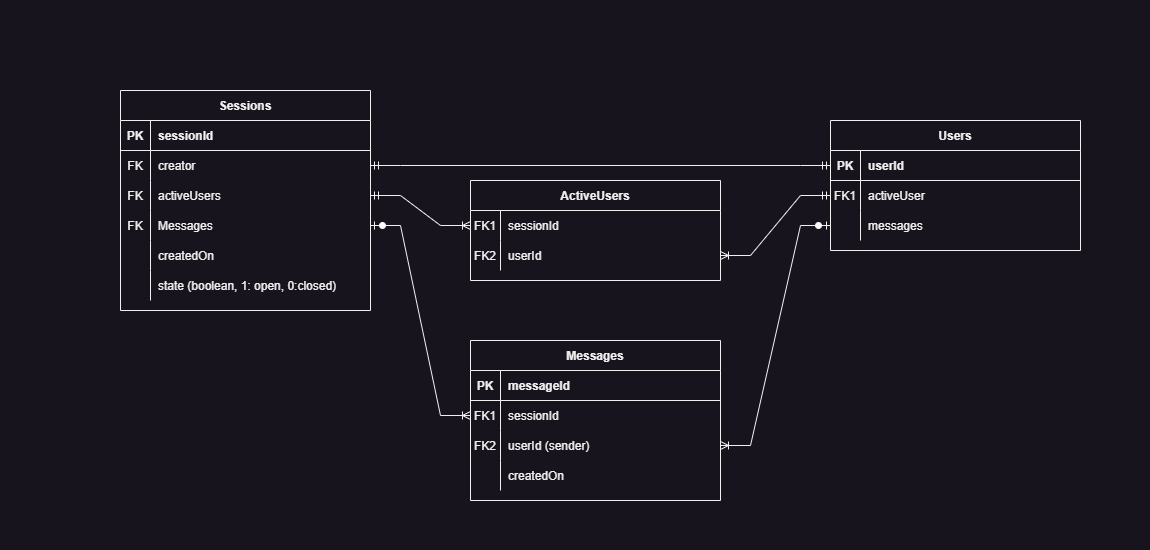

The diagram above was exported from draw.io. Its source (the exported page's mxGraphModel, read from the mxfile embedded in the PNG):
<mxGraphModel dx="2074" dy="1196" grid="1" gridSize="10" guides="1" tooltips="1" connect="1" arrows="1" fold="1" page="1" pageScale="1" pageWidth="1150" pageHeight="550" math="0" shadow="0" extFonts="Permanent Marker^https://fonts.googleapis.com/css?family=Permanent+Marker">
  <root>
    <mxCell id="0" />
    <mxCell id="1" parent="0" />
    <mxCell id="C-vyLk0tnHw3VtMMgP7b-2" value="Messages" style="shape=table;startSize=30;container=1;collapsible=1;childLayout=tableLayout;fixedRows=1;rowLines=0;fontStyle=1;align=center;resizeLast=1;" parent="1" vertex="1">
      <mxGeometry x="470" y="340" width="250" height="160" as="geometry" />
    </mxCell>
    <mxCell id="C-vyLk0tnHw3VtMMgP7b-3" value="" style="shape=partialRectangle;collapsible=0;dropTarget=0;pointerEvents=0;fillColor=none;points=[[0,0.5],[1,0.5]];portConstraint=eastwest;top=0;left=0;right=0;bottom=1;" parent="C-vyLk0tnHw3VtMMgP7b-2" vertex="1">
      <mxGeometry y="30" width="250" height="30" as="geometry" />
    </mxCell>
    <mxCell id="C-vyLk0tnHw3VtMMgP7b-4" value="PK" style="shape=partialRectangle;overflow=hidden;connectable=0;fillColor=none;top=0;left=0;bottom=0;right=0;fontStyle=1;" parent="C-vyLk0tnHw3VtMMgP7b-3" vertex="1">
      <mxGeometry width="30" height="30" as="geometry">
        <mxRectangle width="30" height="30" as="alternateBounds" />
      </mxGeometry>
    </mxCell>
    <mxCell id="C-vyLk0tnHw3VtMMgP7b-5" value="messageId" style="shape=partialRectangle;overflow=hidden;connectable=0;fillColor=none;top=0;left=0;bottom=0;right=0;align=left;spacingLeft=6;fontStyle=1;" parent="C-vyLk0tnHw3VtMMgP7b-3" vertex="1">
      <mxGeometry x="30" width="220" height="30" as="geometry">
        <mxRectangle width="220" height="30" as="alternateBounds" />
      </mxGeometry>
    </mxCell>
    <mxCell id="C-vyLk0tnHw3VtMMgP7b-6" value="" style="shape=partialRectangle;collapsible=0;dropTarget=0;pointerEvents=0;fillColor=none;points=[[0,0.5],[1,0.5]];portConstraint=eastwest;top=0;left=0;right=0;bottom=0;" parent="C-vyLk0tnHw3VtMMgP7b-2" vertex="1">
      <mxGeometry y="60" width="250" height="30" as="geometry" />
    </mxCell>
    <mxCell id="C-vyLk0tnHw3VtMMgP7b-7" value="FK1" style="shape=partialRectangle;overflow=hidden;connectable=0;fillColor=none;top=0;left=0;bottom=0;right=0;" parent="C-vyLk0tnHw3VtMMgP7b-6" vertex="1">
      <mxGeometry width="30" height="30" as="geometry">
        <mxRectangle width="30" height="30" as="alternateBounds" />
      </mxGeometry>
    </mxCell>
    <mxCell id="C-vyLk0tnHw3VtMMgP7b-8" value="sessionId" style="shape=partialRectangle;overflow=hidden;connectable=0;fillColor=none;top=0;left=0;bottom=0;right=0;align=left;spacingLeft=6;" parent="C-vyLk0tnHw3VtMMgP7b-6" vertex="1">
      <mxGeometry x="30" width="220" height="30" as="geometry">
        <mxRectangle width="220" height="30" as="alternateBounds" />
      </mxGeometry>
    </mxCell>
    <mxCell id="C-vyLk0tnHw3VtMMgP7b-9" value="" style="shape=partialRectangle;collapsible=0;dropTarget=0;pointerEvents=0;fillColor=none;points=[[0,0.5],[1,0.5]];portConstraint=eastwest;top=0;left=0;right=0;bottom=0;" parent="C-vyLk0tnHw3VtMMgP7b-2" vertex="1">
      <mxGeometry y="90" width="250" height="30" as="geometry" />
    </mxCell>
    <mxCell id="C-vyLk0tnHw3VtMMgP7b-10" value="FK2" style="shape=partialRectangle;overflow=hidden;connectable=0;fillColor=none;top=0;left=0;bottom=0;right=0;" parent="C-vyLk0tnHw3VtMMgP7b-9" vertex="1">
      <mxGeometry width="30" height="30" as="geometry">
        <mxRectangle width="30" height="30" as="alternateBounds" />
      </mxGeometry>
    </mxCell>
    <mxCell id="C-vyLk0tnHw3VtMMgP7b-11" value="userId (sender)" style="shape=partialRectangle;overflow=hidden;connectable=0;fillColor=none;top=0;left=0;bottom=0;right=0;align=left;spacingLeft=6;" parent="C-vyLk0tnHw3VtMMgP7b-9" vertex="1">
      <mxGeometry x="30" width="220" height="30" as="geometry">
        <mxRectangle width="220" height="30" as="alternateBounds" />
      </mxGeometry>
    </mxCell>
    <mxCell id="FuEuKxtPoMondInC_Lzr-27" value="" style="shape=partialRectangle;collapsible=0;dropTarget=0;pointerEvents=0;fillColor=none;points=[[0,0.5],[1,0.5]];portConstraint=eastwest;top=0;left=0;right=0;bottom=0;" parent="C-vyLk0tnHw3VtMMgP7b-2" vertex="1">
      <mxGeometry y="120" width="250" height="30" as="geometry" />
    </mxCell>
    <mxCell id="FuEuKxtPoMondInC_Lzr-28" value="" style="shape=partialRectangle;overflow=hidden;connectable=0;fillColor=none;top=0;left=0;bottom=0;right=0;" parent="FuEuKxtPoMondInC_Lzr-27" vertex="1">
      <mxGeometry width="30" height="30" as="geometry">
        <mxRectangle width="30" height="30" as="alternateBounds" />
      </mxGeometry>
    </mxCell>
    <mxCell id="FuEuKxtPoMondInC_Lzr-29" value="createdOn" style="shape=partialRectangle;overflow=hidden;connectable=0;fillColor=none;top=0;left=0;bottom=0;right=0;align=left;spacingLeft=6;" parent="FuEuKxtPoMondInC_Lzr-27" vertex="1">
      <mxGeometry x="30" width="220" height="30" as="geometry">
        <mxRectangle width="220" height="30" as="alternateBounds" />
      </mxGeometry>
    </mxCell>
    <mxCell id="C-vyLk0tnHw3VtMMgP7b-13" value="Users" style="shape=table;startSize=30;container=1;collapsible=1;childLayout=tableLayout;fixedRows=1;rowLines=0;fontStyle=1;align=center;resizeLast=1;" parent="1" vertex="1">
      <mxGeometry x="830" y="120" width="250" height="130" as="geometry" />
    </mxCell>
    <mxCell id="C-vyLk0tnHw3VtMMgP7b-14" value="" style="shape=partialRectangle;collapsible=0;dropTarget=0;pointerEvents=0;fillColor=none;points=[[0,0.5],[1,0.5]];portConstraint=eastwest;top=0;left=0;right=0;bottom=1;" parent="C-vyLk0tnHw3VtMMgP7b-13" vertex="1">
      <mxGeometry y="30" width="250" height="30" as="geometry" />
    </mxCell>
    <mxCell id="C-vyLk0tnHw3VtMMgP7b-15" value="PK" style="shape=partialRectangle;overflow=hidden;connectable=0;fillColor=none;top=0;left=0;bottom=0;right=0;fontStyle=1;" parent="C-vyLk0tnHw3VtMMgP7b-14" vertex="1">
      <mxGeometry width="30" height="30" as="geometry">
        <mxRectangle width="30" height="30" as="alternateBounds" />
      </mxGeometry>
    </mxCell>
    <mxCell id="C-vyLk0tnHw3VtMMgP7b-16" value="userId" style="shape=partialRectangle;overflow=hidden;connectable=0;fillColor=none;top=0;left=0;bottom=0;right=0;align=left;spacingLeft=6;fontStyle=1;" parent="C-vyLk0tnHw3VtMMgP7b-14" vertex="1">
      <mxGeometry x="30" width="220" height="30" as="geometry">
        <mxRectangle width="220" height="30" as="alternateBounds" />
      </mxGeometry>
    </mxCell>
    <mxCell id="C-vyLk0tnHw3VtMMgP7b-17" value="" style="shape=partialRectangle;collapsible=0;dropTarget=0;pointerEvents=0;fillColor=none;points=[[0,0.5],[1,0.5]];portConstraint=eastwest;top=0;left=0;right=0;bottom=0;" parent="C-vyLk0tnHw3VtMMgP7b-13" vertex="1">
      <mxGeometry y="60" width="250" height="30" as="geometry" />
    </mxCell>
    <mxCell id="C-vyLk0tnHw3VtMMgP7b-18" value="FK1" style="shape=partialRectangle;overflow=hidden;connectable=0;fillColor=none;top=0;left=0;bottom=0;right=0;" parent="C-vyLk0tnHw3VtMMgP7b-17" vertex="1">
      <mxGeometry width="30" height="30" as="geometry">
        <mxRectangle width="30" height="30" as="alternateBounds" />
      </mxGeometry>
    </mxCell>
    <mxCell id="C-vyLk0tnHw3VtMMgP7b-19" value="activeUser" style="shape=partialRectangle;overflow=hidden;connectable=0;fillColor=none;top=0;left=0;bottom=0;right=0;align=left;spacingLeft=6;" parent="C-vyLk0tnHw3VtMMgP7b-17" vertex="1">
      <mxGeometry x="30" width="220" height="30" as="geometry">
        <mxRectangle width="220" height="30" as="alternateBounds" />
      </mxGeometry>
    </mxCell>
    <mxCell id="C-vyLk0tnHw3VtMMgP7b-20" value="" style="shape=partialRectangle;collapsible=0;dropTarget=0;pointerEvents=0;fillColor=none;points=[[0,0.5],[1,0.5]];portConstraint=eastwest;top=0;left=0;right=0;bottom=0;" parent="C-vyLk0tnHw3VtMMgP7b-13" vertex="1">
      <mxGeometry y="90" width="250" height="30" as="geometry" />
    </mxCell>
    <mxCell id="C-vyLk0tnHw3VtMMgP7b-21" value="" style="shape=partialRectangle;overflow=hidden;connectable=0;fillColor=none;top=0;left=0;bottom=0;right=0;" parent="C-vyLk0tnHw3VtMMgP7b-20" vertex="1">
      <mxGeometry width="30" height="30" as="geometry">
        <mxRectangle width="30" height="30" as="alternateBounds" />
      </mxGeometry>
    </mxCell>
    <mxCell id="C-vyLk0tnHw3VtMMgP7b-22" value="messages" style="shape=partialRectangle;overflow=hidden;connectable=0;fillColor=none;top=0;left=0;bottom=0;right=0;align=left;spacingLeft=6;" parent="C-vyLk0tnHw3VtMMgP7b-20" vertex="1">
      <mxGeometry x="30" width="220" height="30" as="geometry">
        <mxRectangle width="220" height="30" as="alternateBounds" />
      </mxGeometry>
    </mxCell>
    <mxCell id="C-vyLk0tnHw3VtMMgP7b-23" value="Sessions" style="shape=table;startSize=30;container=1;collapsible=1;childLayout=tableLayout;fixedRows=1;rowLines=0;fontStyle=1;align=center;resizeLast=1;" parent="1" vertex="1">
      <mxGeometry x="120" y="90" width="250" height="220" as="geometry" />
    </mxCell>
    <mxCell id="C-vyLk0tnHw3VtMMgP7b-24" value="" style="shape=partialRectangle;collapsible=0;dropTarget=0;pointerEvents=0;fillColor=none;points=[[0,0.5],[1,0.5]];portConstraint=eastwest;top=0;left=0;right=0;bottom=1;" parent="C-vyLk0tnHw3VtMMgP7b-23" vertex="1">
      <mxGeometry y="30" width="250" height="30" as="geometry" />
    </mxCell>
    <mxCell id="C-vyLk0tnHw3VtMMgP7b-25" value="PK" style="shape=partialRectangle;overflow=hidden;connectable=0;fillColor=none;top=0;left=0;bottom=0;right=0;fontStyle=1;" parent="C-vyLk0tnHw3VtMMgP7b-24" vertex="1">
      <mxGeometry width="30" height="30" as="geometry">
        <mxRectangle width="30" height="30" as="alternateBounds" />
      </mxGeometry>
    </mxCell>
    <mxCell id="C-vyLk0tnHw3VtMMgP7b-26" value="sessionId" style="shape=partialRectangle;overflow=hidden;connectable=0;fillColor=none;top=0;left=0;bottom=0;right=0;align=left;spacingLeft=6;fontStyle=1;" parent="C-vyLk0tnHw3VtMMgP7b-24" vertex="1">
      <mxGeometry x="30" width="220" height="30" as="geometry">
        <mxRectangle width="220" height="30" as="alternateBounds" />
      </mxGeometry>
    </mxCell>
    <mxCell id="C-vyLk0tnHw3VtMMgP7b-27" value="" style="shape=partialRectangle;collapsible=0;dropTarget=0;pointerEvents=0;fillColor=none;points=[[0,0.5],[1,0.5]];portConstraint=eastwest;top=0;left=0;right=0;bottom=0;" parent="C-vyLk0tnHw3VtMMgP7b-23" vertex="1">
      <mxGeometry y="60" width="250" height="30" as="geometry" />
    </mxCell>
    <mxCell id="C-vyLk0tnHw3VtMMgP7b-28" value="FK" style="shape=partialRectangle;overflow=hidden;connectable=0;fillColor=none;top=0;left=0;bottom=0;right=0;" parent="C-vyLk0tnHw3VtMMgP7b-27" vertex="1">
      <mxGeometry width="30" height="30" as="geometry">
        <mxRectangle width="30" height="30" as="alternateBounds" />
      </mxGeometry>
    </mxCell>
    <mxCell id="C-vyLk0tnHw3VtMMgP7b-29" value="creator" style="shape=partialRectangle;overflow=hidden;connectable=0;fillColor=none;top=0;left=0;bottom=0;right=0;align=left;spacingLeft=6;" parent="C-vyLk0tnHw3VtMMgP7b-27" vertex="1">
      <mxGeometry x="30" width="220" height="30" as="geometry">
        <mxRectangle width="220" height="30" as="alternateBounds" />
      </mxGeometry>
    </mxCell>
    <mxCell id="FuEuKxtPoMondInC_Lzr-2" value="" style="shape=partialRectangle;collapsible=0;dropTarget=0;pointerEvents=0;fillColor=none;points=[[0,0.5],[1,0.5]];portConstraint=eastwest;top=0;left=0;right=0;bottom=0;" parent="C-vyLk0tnHw3VtMMgP7b-23" vertex="1">
      <mxGeometry y="90" width="250" height="30" as="geometry" />
    </mxCell>
    <mxCell id="FuEuKxtPoMondInC_Lzr-3" value="FK" style="shape=partialRectangle;overflow=hidden;connectable=0;fillColor=none;top=0;left=0;bottom=0;right=0;" parent="FuEuKxtPoMondInC_Lzr-2" vertex="1">
      <mxGeometry width="30" height="30" as="geometry">
        <mxRectangle width="30" height="30" as="alternateBounds" />
      </mxGeometry>
    </mxCell>
    <mxCell id="FuEuKxtPoMondInC_Lzr-4" value="activeUsers" style="shape=partialRectangle;overflow=hidden;connectable=0;fillColor=none;top=0;left=0;bottom=0;right=0;align=left;spacingLeft=6;" parent="FuEuKxtPoMondInC_Lzr-2" vertex="1">
      <mxGeometry x="30" width="220" height="30" as="geometry">
        <mxRectangle width="220" height="30" as="alternateBounds" />
      </mxGeometry>
    </mxCell>
    <mxCell id="FuEuKxtPoMondInC_Lzr-30" value="" style="shape=partialRectangle;collapsible=0;dropTarget=0;pointerEvents=0;fillColor=none;points=[[0,0.5],[1,0.5]];portConstraint=eastwest;top=0;left=0;right=0;bottom=0;" parent="C-vyLk0tnHw3VtMMgP7b-23" vertex="1">
      <mxGeometry y="120" width="250" height="30" as="geometry" />
    </mxCell>
    <mxCell id="FuEuKxtPoMondInC_Lzr-31" value="FK" style="shape=partialRectangle;overflow=hidden;connectable=0;fillColor=none;top=0;left=0;bottom=0;right=0;" parent="FuEuKxtPoMondInC_Lzr-30" vertex="1">
      <mxGeometry width="30" height="30" as="geometry">
        <mxRectangle width="30" height="30" as="alternateBounds" />
      </mxGeometry>
    </mxCell>
    <mxCell id="FuEuKxtPoMondInC_Lzr-32" value="Messages" style="shape=partialRectangle;overflow=hidden;connectable=0;fillColor=none;top=0;left=0;bottom=0;right=0;align=left;spacingLeft=6;" parent="FuEuKxtPoMondInC_Lzr-30" vertex="1">
      <mxGeometry x="30" width="220" height="30" as="geometry">
        <mxRectangle width="220" height="30" as="alternateBounds" />
      </mxGeometry>
    </mxCell>
    <mxCell id="FuEuKxtPoMondInC_Lzr-35" value="" style="shape=partialRectangle;collapsible=0;dropTarget=0;pointerEvents=0;fillColor=none;points=[[0,0.5],[1,0.5]];portConstraint=eastwest;top=0;left=0;right=0;bottom=0;" parent="C-vyLk0tnHw3VtMMgP7b-23" vertex="1">
      <mxGeometry y="150" width="250" height="30" as="geometry" />
    </mxCell>
    <mxCell id="FuEuKxtPoMondInC_Lzr-36" value="" style="shape=partialRectangle;overflow=hidden;connectable=0;fillColor=none;top=0;left=0;bottom=0;right=0;" parent="FuEuKxtPoMondInC_Lzr-35" vertex="1">
      <mxGeometry width="30" height="30" as="geometry">
        <mxRectangle width="30" height="30" as="alternateBounds" />
      </mxGeometry>
    </mxCell>
    <mxCell id="FuEuKxtPoMondInC_Lzr-37" value="createdOn" style="shape=partialRectangle;overflow=hidden;connectable=0;fillColor=none;top=0;left=0;bottom=0;right=0;align=left;spacingLeft=6;" parent="FuEuKxtPoMondInC_Lzr-35" vertex="1">
      <mxGeometry x="30" width="220" height="30" as="geometry">
        <mxRectangle width="220" height="30" as="alternateBounds" />
      </mxGeometry>
    </mxCell>
    <mxCell id="ABGoWtavotO891DV7_c2-1" value="" style="shape=partialRectangle;collapsible=0;dropTarget=0;pointerEvents=0;fillColor=none;points=[[0,0.5],[1,0.5]];portConstraint=eastwest;top=0;left=0;right=0;bottom=0;" parent="C-vyLk0tnHw3VtMMgP7b-23" vertex="1">
      <mxGeometry y="180" width="250" height="30" as="geometry" />
    </mxCell>
    <mxCell id="ABGoWtavotO891DV7_c2-2" value="" style="shape=partialRectangle;overflow=hidden;connectable=0;fillColor=none;top=0;left=0;bottom=0;right=0;" parent="ABGoWtavotO891DV7_c2-1" vertex="1">
      <mxGeometry width="30" height="30" as="geometry">
        <mxRectangle width="30" height="30" as="alternateBounds" />
      </mxGeometry>
    </mxCell>
    <mxCell id="ABGoWtavotO891DV7_c2-3" value="state (boolean, 1: open, 0:closed)" style="shape=partialRectangle;overflow=hidden;connectable=0;fillColor=none;top=0;left=0;bottom=0;right=0;align=left;spacingLeft=6;" parent="ABGoWtavotO891DV7_c2-1" vertex="1">
      <mxGeometry x="30" width="220" height="30" as="geometry">
        <mxRectangle width="220" height="30" as="alternateBounds" />
      </mxGeometry>
    </mxCell>
    <mxCell id="FuEuKxtPoMondInC_Lzr-1" value="" style="edgeStyle=entityRelationEdgeStyle;fontSize=12;html=1;endArrow=ERmandOne;startArrow=ERmandOne;rounded=0;exitX=1;exitY=0.5;exitDx=0;exitDy=0;entryX=0;entryY=0.5;entryDx=0;entryDy=0;" parent="1" source="C-vyLk0tnHw3VtMMgP7b-27" target="C-vyLk0tnHw3VtMMgP7b-14" edge="1">
      <mxGeometry width="100" height="100" relative="1" as="geometry">
        <mxPoint x="370" y="350" as="sourcePoint" />
        <mxPoint x="470" y="250" as="targetPoint" />
      </mxGeometry>
    </mxCell>
    <mxCell id="FuEuKxtPoMondInC_Lzr-5" value="ActiveUsers" style="shape=table;startSize=30;container=1;collapsible=1;childLayout=tableLayout;fixedRows=1;rowLines=0;fontStyle=1;align=center;resizeLast=1;" parent="1" vertex="1">
      <mxGeometry x="470" y="180" width="250" height="100" as="geometry" />
    </mxCell>
    <mxCell id="FuEuKxtPoMondInC_Lzr-9" value="" style="shape=partialRectangle;collapsible=0;dropTarget=0;pointerEvents=0;fillColor=none;points=[[0,0.5],[1,0.5]];portConstraint=eastwest;top=0;left=0;right=0;bottom=0;" parent="FuEuKxtPoMondInC_Lzr-5" vertex="1">
      <mxGeometry y="30" width="250" height="30" as="geometry" />
    </mxCell>
    <mxCell id="FuEuKxtPoMondInC_Lzr-10" value="FK1" style="shape=partialRectangle;overflow=hidden;connectable=0;fillColor=none;top=0;left=0;bottom=0;right=0;" parent="FuEuKxtPoMondInC_Lzr-9" vertex="1">
      <mxGeometry width="30" height="30" as="geometry">
        <mxRectangle width="30" height="30" as="alternateBounds" />
      </mxGeometry>
    </mxCell>
    <mxCell id="FuEuKxtPoMondInC_Lzr-11" value="sessionId" style="shape=partialRectangle;overflow=hidden;connectable=0;fillColor=none;top=0;left=0;bottom=0;right=0;align=left;spacingLeft=6;" parent="FuEuKxtPoMondInC_Lzr-9" vertex="1">
      <mxGeometry x="30" width="220" height="30" as="geometry">
        <mxRectangle width="220" height="30" as="alternateBounds" />
      </mxGeometry>
    </mxCell>
    <mxCell id="FuEuKxtPoMondInC_Lzr-12" value="" style="shape=partialRectangle;collapsible=0;dropTarget=0;pointerEvents=0;fillColor=none;points=[[0,0.5],[1,0.5]];portConstraint=eastwest;top=0;left=0;right=0;bottom=0;" parent="FuEuKxtPoMondInC_Lzr-5" vertex="1">
      <mxGeometry y="60" width="250" height="30" as="geometry" />
    </mxCell>
    <mxCell id="FuEuKxtPoMondInC_Lzr-13" value="FK2" style="shape=partialRectangle;overflow=hidden;connectable=0;fillColor=none;top=0;left=0;bottom=0;right=0;" parent="FuEuKxtPoMondInC_Lzr-12" vertex="1">
      <mxGeometry width="30" height="30" as="geometry">
        <mxRectangle width="30" height="30" as="alternateBounds" />
      </mxGeometry>
    </mxCell>
    <mxCell id="FuEuKxtPoMondInC_Lzr-14" value="userId" style="shape=partialRectangle;overflow=hidden;connectable=0;fillColor=none;top=0;left=0;bottom=0;right=0;align=left;spacingLeft=6;" parent="FuEuKxtPoMondInC_Lzr-12" vertex="1">
      <mxGeometry x="30" width="220" height="30" as="geometry">
        <mxRectangle width="220" height="30" as="alternateBounds" />
      </mxGeometry>
    </mxCell>
    <mxCell id="FuEuKxtPoMondInC_Lzr-15" value="" style="edgeStyle=entityRelationEdgeStyle;fontSize=12;html=1;endArrow=ERoneToMany;startArrow=ERmandOne;rounded=0;exitX=1;exitY=0.5;exitDx=0;exitDy=0;entryX=0;entryY=0.5;entryDx=0;entryDy=0;" parent="1" source="FuEuKxtPoMondInC_Lzr-2" target="FuEuKxtPoMondInC_Lzr-9" edge="1">
      <mxGeometry width="100" height="100" relative="1" as="geometry">
        <mxPoint x="370" y="350" as="sourcePoint" />
        <mxPoint x="470" y="250" as="targetPoint" />
        <Array as="points">
          <mxPoint x="380" y="290" />
        </Array>
      </mxGeometry>
    </mxCell>
    <mxCell id="FuEuKxtPoMondInC_Lzr-16" value="" style="edgeStyle=entityRelationEdgeStyle;fontSize=12;html=1;endArrow=ERoneToMany;startArrow=ERmandOne;rounded=0;exitX=0;exitY=0.5;exitDx=0;exitDy=0;entryX=1;entryY=0.5;entryDx=0;entryDy=0;" parent="1" source="C-vyLk0tnHw3VtMMgP7b-17" target="FuEuKxtPoMondInC_Lzr-12" edge="1">
      <mxGeometry width="100" height="100" relative="1" as="geometry">
        <mxPoint x="370" y="350" as="sourcePoint" />
        <mxPoint x="470" y="250" as="targetPoint" />
      </mxGeometry>
    </mxCell>
    <mxCell id="FuEuKxtPoMondInC_Lzr-33" value="" style="edgeStyle=entityRelationEdgeStyle;fontSize=12;html=1;endArrow=ERoneToMany;startArrow=ERzeroToOne;rounded=0;exitX=1;exitY=0.5;exitDx=0;exitDy=0;entryX=0;entryY=0.5;entryDx=0;entryDy=0;" parent="1" source="FuEuKxtPoMondInC_Lzr-30" target="C-vyLk0tnHw3VtMMgP7b-6" edge="1">
      <mxGeometry width="100" height="100" relative="1" as="geometry">
        <mxPoint x="430" y="400" as="sourcePoint" />
        <mxPoint x="530" y="300" as="targetPoint" />
      </mxGeometry>
    </mxCell>
    <mxCell id="FuEuKxtPoMondInC_Lzr-34" value="" style="edgeStyle=entityRelationEdgeStyle;fontSize=12;html=1;endArrow=ERoneToMany;startArrow=ERzeroToOne;rounded=0;entryX=1;entryY=0.5;entryDx=0;entryDy=0;exitX=0;exitY=0.5;exitDx=0;exitDy=0;" parent="1" source="C-vyLk0tnHw3VtMMgP7b-20" target="C-vyLk0tnHw3VtMMgP7b-9" edge="1">
      <mxGeometry width="100" height="100" relative="1" as="geometry">
        <mxPoint x="430" y="400" as="sourcePoint" />
        <mxPoint x="530" y="300" as="targetPoint" />
      </mxGeometry>
    </mxCell>
  </root>
</mxGraphModel>